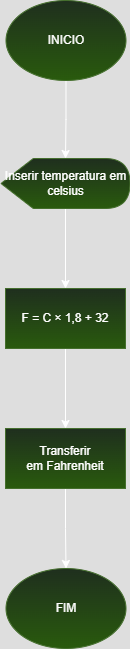

The diagram above was exported from draw.io. Its source (the exported page's mxGraphModel, read from the mxfile embedded in the PNG):
<mxGraphModel dx="572" dy="2788" grid="1" gridSize="10" guides="1" tooltips="1" connect="1" arrows="1" fold="1" page="1" pageScale="1" pageWidth="827" pageHeight="1169" math="0" shadow="0">
  <root>
    <mxCell id="0" />
    <mxCell id="1" parent="0" />
    <mxCell id="6T_NM3M8veCgJ-PmZu7I-3" style="edgeStyle=orthogonalEdgeStyle;rounded=0;orthogonalLoop=1;jettySize=auto;html=1;" edge="1" parent="1" source="6T_NM3M8veCgJ-PmZu7I-1" target="6T_NM3M8veCgJ-PmZu7I-2">
      <mxGeometry relative="1" as="geometry" />
    </mxCell>
    <mxCell id="6T_NM3M8veCgJ-PmZu7I-1" value="INICIO" style="ellipse;whiteSpace=wrap;html=1;fillColor=#d5e8d4;strokeColor=#82b366;gradientColor=#97d077;" vertex="1" parent="1">
      <mxGeometry x="354.5" y="-2338" width="120" height="80" as="geometry" />
    </mxCell>
    <mxCell id="6T_NM3M8veCgJ-PmZu7I-5" value="" style="edgeStyle=orthogonalEdgeStyle;rounded=0;orthogonalLoop=1;jettySize=auto;html=1;" edge="1" parent="1" source="6T_NM3M8veCgJ-PmZu7I-2" target="6T_NM3M8veCgJ-PmZu7I-4">
      <mxGeometry relative="1" as="geometry" />
    </mxCell>
    <mxCell id="6T_NM3M8veCgJ-PmZu7I-2" value="&lt;font&gt;Inserir temperatura em celsius&lt;/font&gt;" style="shape=display;whiteSpace=wrap;html=1;fillColor=#d5e8d4;gradientColor=#97d077;strokeColor=#82b366;" vertex="1" parent="1">
      <mxGeometry x="349.5" y="-2180" width="129" height="50" as="geometry" />
    </mxCell>
    <mxCell id="6T_NM3M8veCgJ-PmZu7I-8" value="" style="edgeStyle=orthogonalEdgeStyle;rounded=0;orthogonalLoop=1;jettySize=auto;html=1;" edge="1" parent="1" source="6T_NM3M8veCgJ-PmZu7I-4" target="6T_NM3M8veCgJ-PmZu7I-7">
      <mxGeometry relative="1" as="geometry" />
    </mxCell>
    <mxCell id="6T_NM3M8veCgJ-PmZu7I-4" value="F = C × 1,8 + 32" style="whiteSpace=wrap;html=1;fillColor=#d5e8d4;gradientColor=#97d077;strokeColor=#82b366;" vertex="1" parent="1">
      <mxGeometry x="354" y="-2050" width="120" height="60" as="geometry" />
    </mxCell>
    <mxCell id="6T_NM3M8veCgJ-PmZu7I-12" style="edgeStyle=orthogonalEdgeStyle;rounded=0;orthogonalLoop=1;jettySize=auto;html=1;entryX=0.5;entryY=0;entryDx=0;entryDy=0;" edge="1" parent="1" source="6T_NM3M8veCgJ-PmZu7I-7" target="6T_NM3M8veCgJ-PmZu7I-11">
      <mxGeometry relative="1" as="geometry" />
    </mxCell>
    <mxCell id="6T_NM3M8veCgJ-PmZu7I-7" value="Transferir em&amp;nbsp;Fahrenheit" style="whiteSpace=wrap;html=1;fillColor=#d5e8d4;gradientColor=#97d077;strokeColor=#82b366;" vertex="1" parent="1">
      <mxGeometry x="354" y="-1910" width="120" height="60" as="geometry" />
    </mxCell>
    <mxCell id="6T_NM3M8veCgJ-PmZu7I-11" value="FIM" style="ellipse;whiteSpace=wrap;html=1;fillColor=#d5e8d4;strokeColor=#82b366;gradientColor=#97d077;" vertex="1" parent="1">
      <mxGeometry x="354.5" y="-1770" width="120" height="80" as="geometry" />
    </mxCell>
  </root>
</mxGraphModel>